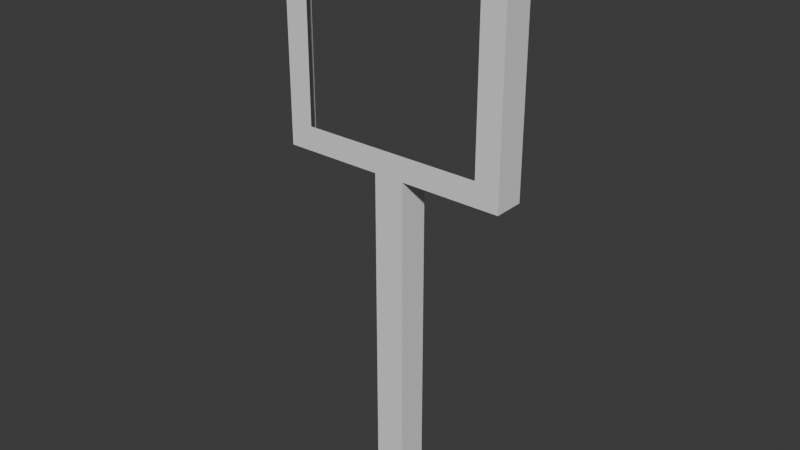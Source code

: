 # Source: treadmill_counter.blend  (saved by Blender 4.0.36; exported with 4.5.12 LTS)
import bpy
from mathutils import Matrix  # noqa: F401  (used for matrix-valued properties, if any)

bpy.ops.wm.read_factory_settings(use_empty=True)
scene = bpy.context.scene
scene.name = 'Scene'

# ---- collections
col_collection = bpy.data.collections.new('Collection'); scene.collection.children.link(col_collection)

# ---- world
world_world = bpy.data.worlds.new('World'); scene.world = world_world
world_world.use_nodes = True; world_world.node_tree.nodes.clear()
_N = world_world.node_tree.nodes; _L = world_world.node_tree.links
n0 = _N.new('ShaderNodeOutputWorld'); n0.name = 'World Output'; n0.location = (300, 300)
n1 = _N.new('ShaderNodeBackground'); n1.name = 'Background'; n1.location = (10, 300)
n1.inputs[0].default_value = (0.05088, 0.05088, 0.05088, 1.0)
_L.new(n1.outputs[0], n0.inputs[0])
n0.is_active_output = True
world_world.color = (0.05088, 0.05088, 0.05088)
world_world.use_sun_shadow = False
world_world.sun_shadow_jitter_overblur = 0.0

# ---- meshes
me_cube_001 = bpy.data.meshes.new('Cube.001')
me_cube_001.from_pydata([(-1.0, -1.0, 0.0), (-1.0, -1.0, 21.91), (-1.0, 1.0, 0.0), (-1.0, 1.0, 21.91), (1.0, -1.0, 0.0), (1.0, -1.0, 21.91), (1.0, 1.0, 0.0), (1.0, 1.0, 21.91), (-7.539, -1.0, 21.91), (-7.539, 1.0, 21.91), (7.539, 1.0, 21.91), (7.539, -1.0, 21.91), (-7.539, -1.0, 37.04), (-7.539, 1.0, 37.04), (7.539, 1.0, 37.04), (7.539, -1.0, 37.04), (-1.0, -1.0, 0.0), (-1.0, -1.0, 21.91), (1.0, -1.0, 21.91), (1.0, -1.0, 0.0), (-5.974, -1.0, 23.48), (5.974, -1.0, 23.48), (-5.974, -1.0, 35.47), (5.974, -1.0, 35.47)], [], [(16, 17, 3, 2), (6, 7, 18, 19), (4, 5, 1, 0), (14, 13, 12, 15), (11, 10, 14, 15), (9, 8, 12, 13), (15, 12, 22, 23), (11, 15, 23, 21), (8, 11, 21, 20), (12, 8, 20, 22)])
_ca = me_cube_001.color_attributes.new('Col', 'BYTE_COLOR', 'CORNER')
_ca.data.foreach_set('color', [0.0, 0.0, 0.05127, 1.0, 0.01444, 0.01444, 0.01444, 1.0, 0.01444, 0.01444, 0.01444, 1.0, 0.0, 0.0, 0.05127, 1.0, 0.0, 0.0, 0.05127, 1.0, 0.01521, 0.01521, 0.01521, 1.0, 0.01444, 0.01444, 0.01444, 1.0, 0.0, 0.0, 0.05127, 1.0, 0.0, 0.0, 0.2122, 1.0, 0.01764, 0.01764, 0.01764, 1.0, 0.01764, 0.01764, 0.01764, 1.0, 0.0, 0.0, 0.2122, 1.0, 0.0006071, 0.0006071, 0.2122, 1.0, 0.003347, 0.003347, 0.1912, 1.0, 0.009134, 0.009134, 0.1221, 1.0, 0.005182, 0.005182, 0.1683, 1.0, 0.01444, 0.01444, 0.01444, 1.0, 0.01444, 0.01444, 0.01444, 1.0, 0.01444, 0.01444, 0.01444, 1.0, 0.01444, 0.01444, 0.01444, 1.0, 0.01444, 0.01444, 0.01444, 1.0, 0.01444, 0.01444, 0.01444, 1.0, 0.01444, 0.01444, 0.01444, 1.0, 0.01444, 0.01444, 0.01444, 1.0, 0.01444, 0.01444, 0.01444, 1.0, 0.01444, 0.01444, 0.01444, 1.0, 0.01444, 0.01444, 0.01444, 1.0, 0.01444, 0.01444, 0.01444, 1.0, 0.01444, 0.01444, 0.01444, 1.0, 0.01444, 0.01444, 0.01444, 1.0, 0.01444, 0.01444, 0.01444, 1.0, 0.01444, 0.01444, 0.01444, 1.0, 0.01444, 0.01444, 0.01444, 1.0, 0.01444, 0.01444, 0.01444, 1.0, 0.01444, 0.01444, 0.01444, 1.0, 0.01444, 0.01444, 0.01444, 1.0, 0.01444, 0.01444, 0.01444, 1.0, 0.01444, 0.01444, 0.01444, 1.0, 0.01444, 0.01444, 0.01444, 1.0, 0.01444, 0.01444, 0.01444, 1.0])
me_cube_001.use_remesh_preserve_volume = False
me_cube_001.use_remesh_preserve_attributes = False
me_cube_001.use_mirror_vertex_groups = False
me_cube_001.update()

# ---- objects
ob_cube_002 = bpy.data.objects.new('Cube.002', me_cube_001)

# ---- transforms, parenting, visibility, modifiers, constraints
ob_cube_002.location = (0.0, 0.0, 0.0)
ob_cube_002.scale = (0.08493, 0.08493, 0.08493)
ob_cube_002.lineart.crease_threshold = 0.0

# ---- collection membership
col_collection.objects.link(ob_cube_002)

# ---- scene / render settings (as saved in the file)
scene.frame_start = 1; scene.frame_end = 250; scene.frame_set(1)
scene.render.engine = 'CYCLES'
scene.cycles.samples = 256
scene.cycles.sampling_pattern = 'TABULATED_SOBOL'
scene.cycles.max_bounces = 4
scene.cycles.transmission_bounces = 6
bpy.context.view_layer.update()

# ---- added for rendering (the .blend has no active camera and no usable light): camera, sun
cam_auto = bpy.data.cameras.new('AutoCamera')
cam_auto.lens = 50.0
cam_auto.sensor_width = 36.0
cam_auto.clip_end = 1000.0
ob_auto_camera = bpy.data.objects.new('AutoCamera', cam_auto)
scene.collection.objects.link(ob_auto_camera)
ob_auto_camera.location = (3.14627, -3.77552, 4.08985)
ob_auto_camera.rotation_euler = (1.09748, -7.21219e-08, 0.694738)
scene.camera = ob_auto_camera
light_auto_sun = bpy.data.lights.new('AutoSun', 'SUN')
light_auto_sun.energy = 3.0
light_auto_sun.angle = 0.0523599
ob_auto_sun = bpy.data.objects.new('AutoSun', light_auto_sun)
scene.collection.objects.link(ob_auto_sun)
ob_auto_sun.rotation_euler = (0.872665, 0.174533, 0.523599)
bpy.context.view_layer.update()
